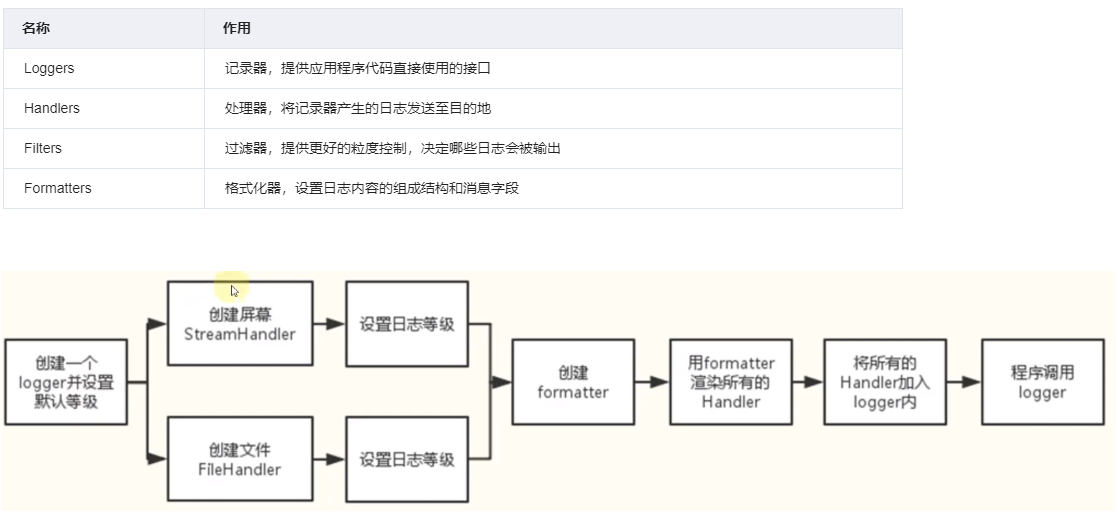

The diagram above was exported from draw.io. Its source (the exported page's mxGraphModel, read from the mxfile embedded in the PNG):
<mxGraphModel dx="1422" dy="822" grid="1" gridSize="10" guides="1" tooltips="1" connect="1" arrows="1" fold="1" page="1" pageScale="1" pageWidth="827" pageHeight="1169" math="0" shadow="0">
  <root>
    <mxCell id="0" />
    <mxCell id="1" parent="0" />
    <mxCell id="YtmrIZZe1sOkkw3P45o9-4" value="&lt;table style=&quot;padding: 0px; margin: 0px 0px 10px; border-spacing: 0px; word-break: break-word; position: relative; box-sizing: border-box; background-color: rgb(255, 255, 255); border-width: 1px 0px 0px 1px; border-top-style: solid; border-left-style: solid; border-top-color: rgb(223, 227, 236); border-left-color: rgb(223, 227, 236); font-size: 14px; color: rgb(34, 34, 34); overflow: hidden; width: 900px; display: table; font-style: normal; font-weight: 400; letter-spacing: normal; text-align: left; text-transform: none; word-spacing: 0px;&quot;&gt;&lt;thead style=&quot;padding: 0px ; margin: 0px&quot;&gt;&lt;tr style=&quot;padding: 0px ; margin: 0px ; border: 0px&quot;&gt;&lt;th style=&quot;padding: 0px 18px ; margin: 0px ; border-width: 0px 1px 1px 0px ; border-right-style: solid ; border-bottom-style: solid ; border-right-color: rgb(223 , 227 , 236) ; border-bottom-color: rgb(223 , 227 , 236) ; border-collapse: collapse ; min-width: 100px ; background-color: rgb(238 , 240 , 246) ; height: 40px ; box-sizing: border-box ; display: table-cell ; position: relative ; text-overflow: ellipsis ; vertical-align: middle ; text-align: left ; overflow: hidden&quot;&gt;名称&lt;/th&gt;&lt;th style=&quot;padding: 0px 18px ; margin: 0px ; border-width: 0px 1px 1px 0px ; border-right-style: solid ; border-bottom-style: solid ; border-right-color: rgb(223 , 227 , 236) ; border-bottom-color: rgb(223 , 227 , 236) ; border-collapse: collapse ; min-width: 100px ; background-color: rgb(238 , 240 , 246) ; height: 40px ; box-sizing: border-box ; display: table-cell ; position: relative ; text-overflow: ellipsis ; vertical-align: middle ; text-align: left ; overflow: hidden&quot;&gt;作用&lt;/th&gt;&lt;/tr&gt;&lt;/thead&gt;&lt;tbody style=&quot;padding: 0px ; margin: 0px&quot;&gt;&lt;tr style=&quot;padding: 0px ; margin: 0px ; border: 0px&quot;&gt;&lt;td style=&quot;padding: 0px 20px ; margin: 0px ; border-width: 0px 1px 1px 0px ; border-right-style: solid ; border-bottom-style: solid ; border-right-color: rgb(223 , 227 , 236) ; border-bottom-color: rgb(223 , 230 , 236) ; border-collapse: collapse ; min-width: 0px ; height: 40px ; box-sizing: border-box ; display: table-cell ; position: relative ; text-overflow: ellipsis ; vertical-align: middle ; background-color: rgb(255 , 255 , 255)&quot;&gt;Loggers&lt;/td&gt;&lt;td style=&quot;padding: 0px 20px ; margin: 0px ; border-width: 0px 1px 1px 0px ; border-right-style: solid ; border-bottom-style: solid ; border-right-color: rgb(223 , 227 , 236) ; border-bottom-color: rgb(223 , 230 , 236) ; border-collapse: collapse ; min-width: 0px ; height: 40px ; box-sizing: border-box ; display: table-cell ; position: relative ; text-overflow: ellipsis ; vertical-align: middle ; background-color: rgb(255 , 255 , 255)&quot;&gt;记录器，提供应用程序代码直接使用的接口&lt;/td&gt;&lt;/tr&gt;&lt;tr style=&quot;padding: 0px ; margin: 0px ; border: 0px&quot;&gt;&lt;td style=&quot;padding: 0px 20px ; margin: 0px ; border-width: 0px 1px 1px 0px ; border-right-style: solid ; border-bottom-style: solid ; border-right-color: rgb(223 , 227 , 236) ; border-bottom-color: rgb(223 , 230 , 236) ; border-collapse: collapse ; min-width: 0px ; height: 40px ; box-sizing: border-box ; display: table-cell ; position: relative ; text-overflow: ellipsis ; vertical-align: middle ; background-color: rgb(255 , 255 , 255)&quot;&gt;Handlers&lt;/td&gt;&lt;td style=&quot;padding: 0px 20px ; margin: 0px ; border-width: 0px 1px 1px 0px ; border-right-style: solid ; border-bottom-style: solid ; border-right-color: rgb(223 , 227 , 236) ; border-bottom-color: rgb(223 , 230 , 236) ; border-collapse: collapse ; min-width: 0px ; height: 40px ; box-sizing: border-box ; display: table-cell ; position: relative ; text-overflow: ellipsis ; vertical-align: middle ; background-color: rgb(255 , 255 , 255)&quot;&gt;处理器，将记录器产生的日志发送至目的地&lt;/td&gt;&lt;/tr&gt;&lt;tr style=&quot;padding: 0px ; margin: 0px ; border: 0px&quot;&gt;&lt;td style=&quot;padding: 0px 20px ; margin: 0px ; border-width: 0px 1px 1px 0px ; border-right-style: solid ; border-bottom-style: solid ; border-right-color: rgb(223 , 227 , 236) ; border-bottom-color: rgb(223 , 230 , 236) ; border-collapse: collapse ; min-width: 0px ; height: 40px ; box-sizing: border-box ; display: table-cell ; position: relative ; text-overflow: ellipsis ; vertical-align: middle ; background-color: rgb(255 , 255 , 255)&quot;&gt;Filters&lt;/td&gt;&lt;td style=&quot;padding: 0px 20px ; margin: 0px ; border-width: 0px 1px 1px 0px ; border-right-style: solid ; border-bottom-style: solid ; border-right-color: rgb(223 , 227 , 236) ; border-bottom-color: rgb(223 , 230 , 236) ; border-collapse: collapse ; min-width: 0px ; height: 40px ; box-sizing: border-box ; display: table-cell ; position: relative ; text-overflow: ellipsis ; vertical-align: middle ; background-color: rgb(255 , 255 , 255)&quot;&gt;过滤器，提供更好的粒度控制，决定哪些日志会被输出&lt;/td&gt;&lt;/tr&gt;&lt;tr style=&quot;padding: 0px ; margin: 0px ; border: 0px&quot;&gt;&lt;td style=&quot;padding: 0px 20px ; margin: 0px ; border-width: 0px 1px 1px 0px ; border-right-style: solid ; border-bottom-style: solid ; border-right-color: rgb(223 , 227 , 236) ; border-bottom-color: rgb(223 , 230 , 236) ; border-collapse: collapse ; min-width: 0px ; height: 40px ; box-sizing: border-box ; display: table-cell ; position: relative ; text-overflow: ellipsis ; vertical-align: middle ; background-color: rgb(255 , 255 , 255)&quot;&gt;Formatters&lt;/td&gt;&lt;td style=&quot;padding: 0px 20px ; margin: 0px ; border-width: 0px 1px 1px 0px ; border-right-style: solid ; border-bottom-style: solid ; border-right-color: rgb(223 , 227 , 236) ; border-bottom-color: rgb(223 , 230 , 236) ; border-collapse: collapse ; min-width: 0px ; height: 40px ; box-sizing: border-box ; display: table-cell ; position: relative ; text-overflow: ellipsis ; vertical-align: middle ; background-color: rgb(255 , 255 , 255)&quot;&gt;格式化器，设置日志内容的组成结构和消息字段&lt;/td&gt;&lt;/tr&gt;&lt;/tbody&gt;&lt;/table&gt;" style="text;whiteSpace=wrap;html=1;" vertex="1" parent="1">
      <mxGeometry x="100" y="110" width="550" height="230" as="geometry" />
    </mxCell>
    <mxCell id="YtmrIZZe1sOkkw3P45o9-6" value="" style="shape=image;verticalLabelPosition=bottom;labelBackgroundColor=#ffffff;verticalAlign=top;aspect=fixed;imageAspect=0;image=https://img2020.cnblogs.com/blog/2362656/202104/2362656-20210425203112008-1213759784.png;" vertex="1" parent="1">
      <mxGeometry x="100" y="380" width="1114.28" height="240" as="geometry" />
    </mxCell>
  </root>
</mxGraphModel>